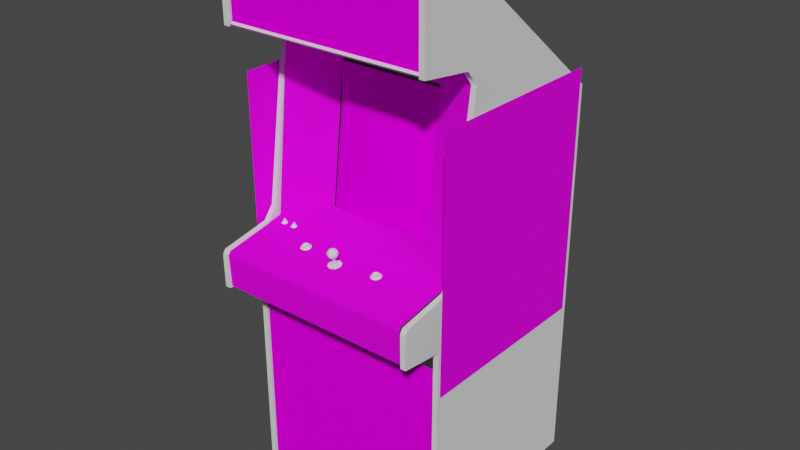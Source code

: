 # Source: pacmania.blend  (saved by Blender 2.93.20; exported with 4.5.12 LTS)
import bpy
from mathutils import Matrix  # noqa: F401  (used for matrix-valued properties, if any)

bpy.ops.wm.read_factory_settings(use_empty=True)
scene = bpy.context.scene
scene.name = 'Scene'

# ---- images (referenced by path relative to the original .blend; pixels are not part of the script)
import os
ASSET_DIR = os.environ.get("B2B_ASSET_DIR", "")  # directory of the original .blend (textures are referenced by path, not embedded)
HERE = os.path.dirname(os.path.abspath(__file__))  # packed textures are extracted next to this script under _unpacked/

def load_image(name, relpath, width, height, colorspace="sRGB"):
    """Load a texture the original file referenced (path relative to the .blend, or extracted next to this script)."""
    p = next((c for c in (os.path.join(HERE, relpath), os.path.join(ASSET_DIR, relpath)) if relpath and os.path.exists(c)), "")
    if p:
        img = bpy.data.images.load(p, check_existing=True)
        img.name = name
    else:  # same state as the original file: an image datablock whose file is absent (Cycles renders it pink)
        img = bpy.data.images.new(name, width, height)
        img.source = "FILE"
        img.filepath = "//" + (relpath or name)
    img.colorspace_settings.name = colorspace
    return img
img_pacmaniamarqueemap_tiff = load_image('pacmaniamarqueemap.TIFF', 'pacmaniamarqueemap.TIFF', 1024, 1024, 'sRGB')
img_pacmaniamonitormap_tiff = load_image('pacmaniamonitormap.TIFF', 'pacmaniamonitormap.TIFF', 1024, 1024, 'sRGB')
img_pacmaniabezelmap_tiff = load_image('pacmaniabezelmap.TIFF', 'pacmaniabezelmap.TIFF', 1024, 1024, 'sRGB')
img_pacmaniacoindoormap_tiff = load_image('pacmaniacoindoormap.TIFF', 'pacmaniacoindoormap.TIFF', 1024, 1024, 'sRGB')
img_pacmaniacpomap_tiff = load_image('pacmaniacpomap.TIFF', 'pacmaniacpomap.TIFF', 1024, 1024, 'sRGB')
img_pacmaniasideartmap_tiff = load_image('pacmaniasideartmap.TIFF', 'pacmaniasideartmap.TIFF', 1024, 1024, 'sRGB')

# ---- materials (node trees are filled in below, after node groups)
mat_pacmaniamarqueeart = bpy.data.materials.new('pacmaniamarqueeart')
mat_pacmaniamarqueeart.use_transparent_shadow = False
mat_pacmaniamarqueeart.roughness = 0.8807
mat_pacmaniamarqueeart.specular_intensity = 0.0
mat_pacmaniamonitorart = bpy.data.materials.new('pacmaniamonitorart')
mat_pacmaniamonitorart.use_transparent_shadow = False
mat_pacmaniamonitorart.roughness = 0.8807
mat_pacmaniamonitorart.specular_intensity = 0.0
mat_pacmaniablack = bpy.data.materials.new('pacmaniablack')
mat_pacmaniablack.use_transparent_shadow = False
mat_pacmaniablack.roughness = 0.8807
mat_pacmaniablack.specular_intensity = 0.08627
mat_pacmaniabezelart = bpy.data.materials.new('pacmaniabezelart')
mat_pacmaniabezelart.use_transparent_shadow = False
mat_pacmaniabezelart.roughness = 0.8807
mat_pacmaniabezelart.specular_intensity = 0.08627
mat_pacmaniabuttonred = bpy.data.materials.new('pacmaniabuttonred')
mat_pacmaniabuttonred.use_transparent_shadow = False
mat_pacmaniabuttonred.roughness = 0.7934
mat_pacmaniabuttonred.specular_intensity = 0.6275
mat_pacmaniajoystickblack = bpy.data.materials.new('pacmaniajoystickblack')
mat_pacmaniajoystickblack.use_transparent_shadow = False
mat_pacmaniajoystickblack.roughness = 0.7934
mat_pacmaniajoystickblack.specular_intensity = 0.6275
mat_pacmaniacoindoorart = bpy.data.materials.new('pacmaniacoindoorart')
mat_pacmaniacoindoorart.use_transparent_shadow = False
mat_pacmaniacoindoorart.roughness = 0.8807
mat_pacmaniacoindoorart.specular_intensity = 0.0
mat_pacmaniacpoart = bpy.data.materials.new('pacmaniacpoart')
mat_pacmaniacpoart.use_transparent_shadow = False
mat_pacmaniacpoart.roughness = 0.8807
mat_pacmaniacpoart.specular_intensity = 0.08627
mat_pacmaniasideart = bpy.data.materials.new('pacmaniasideart')
mat_pacmaniasideart.use_transparent_shadow = False
mat_pacmaniasideart.roughness = 0.8807
mat_pacmaniasideart.specular_intensity = 0.08627
mat_pacmaniasideleftout = bpy.data.materials.new('pacmaniasideleftout')
mat_pacmaniasideleftout.use_transparent_shadow = False
mat_pacmaniasideleftout.roughness = 0.8807
mat_pacmaniasideleftout.specular_intensity = 0.0
mat_pacmaniasideleftin = bpy.data.materials.new('pacmaniasideleftin')
mat_pacmaniasideleftin.use_transparent_shadow = False
mat_pacmaniasideleftin.roughness = 0.8807
mat_pacmaniasideleftin.specular_intensity = 0.08627
mat_pacmaniatmoldleft = bpy.data.materials.new('pacmaniatmoldleft')
mat_pacmaniatmoldleft.use_transparent_shadow = False
mat_pacmaniatmoldleft.roughness = 0.8807
mat_pacmaniatmoldleft.specular_intensity = 0.6275
mat_pacmaniasiderightin = bpy.data.materials.new('pacmaniasiderightin')
mat_pacmaniasiderightin.use_transparent_shadow = False
mat_pacmaniasiderightin.roughness = 0.8807
mat_pacmaniasiderightin.specular_intensity = 0.08627
mat_pacmaniasiderightout = bpy.data.materials.new('pacmaniasiderightout')
mat_pacmaniasiderightout.use_transparent_shadow = False
mat_pacmaniasiderightout.roughness = 0.8807
mat_pacmaniasiderightout.specular_intensity = 0.0
mat_pacmaniatmoldright = bpy.data.materials.new('pacmaniatmoldright')
mat_pacmaniatmoldright.use_transparent_shadow = False
mat_pacmaniatmoldright.roughness = 0.8807
mat_pacmaniatmoldright.specular_intensity = 0.6275

# ---- node groups
ng_auto_smooth = bpy.data.node_groups.new('Auto Smooth', 'GeometryNodeTree')
_s = ng_auto_smooth.interface.new_socket(name='Geometry', in_out='OUTPUT', socket_type='NodeSocketGeometry')
_s = ng_auto_smooth.interface.new_socket(name='Geometry', in_out='INPUT', socket_type='NodeSocketGeometry')
_s = ng_auto_smooth.interface.new_socket(name='Angle', in_out='INPUT', socket_type='NodeSocketFloat')
_s.subtype = 'ANGLE'
_s.min_value = 0.0
_s.max_value = 3.142
ng_auto_smooth.is_modifier = True
_N = ng_auto_smooth.nodes; _L = ng_auto_smooth.links
n0 = _N.new('NodeGroupOutput'); n0.name = 'Group Output'; n0.location = (480, -100)
n1 = _N.new('NodeGroupInput'); n1.name = 'Group Input'; n1.location = (-420, -300)
n2 = _N.new('NodeGroupInput'); n2.name = 'Group Input.001'; n2.location = (-60, -100)
n3 = _N.new('GeometryNodeSetShadeSmooth'); n3.name = 'Set Shade Smooth'; n3.location = (120, -100)
n3.domain = 'EDGE'
n4 = _N.new('GeometryNodeSetShadeSmooth'); n4.name = 'Set Shade Smooth.001'; n4.location = (300, -100)
n5 = _N.new('GeometryNodeInputMeshEdgeAngle'); n5.name = 'Edge Angle'; n5.location = (-420, -220)
n6 = _N.new('GeometryNodeInputEdgeSmooth'); n6.name = 'Is Edge Smooth'; n6.location = (-60, -160)
n7 = _N.new('GeometryNodeInputShadeSmooth'); n7.name = 'Is Face Smooth'; n7.location = (-240, -340)
n8 = _N.new('FunctionNodeBooleanMath'); n8.name = 'Boolean Math'; n8.location = (-60, -220)
n9 = _N.new('FunctionNodeCompare'); n9.name = 'Compare'; n9.location = (-240, -180)
n9.operation = 'LESS_EQUAL'
_L.new(n5.outputs[0], n9.inputs[0])
_L.new(n4.outputs[0], n0.inputs[0])
_L.new(n1.outputs[1], n9.inputs[1])
_L.new(n9.outputs[0], n8.inputs[0])
_L.new(n7.outputs[0], n8.inputs[1])
_L.new(n2.outputs[0], n3.inputs[0])
_L.new(n6.outputs[0], n3.inputs[1])
_L.new(n3.outputs[0], n4.inputs[0])
_L.new(n8.outputs[0], n3.inputs[2])
n0.is_active_output = True

# ---- material node trees
mat_pacmaniamarqueeart.use_nodes = True; mat_pacmaniamarqueeart.node_tree.nodes.clear()
_N = mat_pacmaniamarqueeart.node_tree.nodes; _L = mat_pacmaniamarqueeart.node_tree.links
n0 = _N.new('ShaderNodeBsdfPrincipled'); n0.name = 'Principled BSDF'; n0.location = (10, 300)
n0.distribution = 'GGX'
n0.subsurface_method = 'BURLEY'
n0.inputs[2].default_value = 0.8807
n0.inputs[3].default_value = 1.45
n0.inputs[13].default_value = 0.0
n0.inputs[27].default_value = (0.0, 0.0, 0.0, 1.0)
n0.inputs[28].default_value = 1.0
n1 = _N.new('ShaderNodeOutputMaterial'); n1.name = 'Material Output'; n1.location = (300, 300)
n2 = _N.new('ShaderNodeTexImage'); n2.name = 'Image Texture'; n2.location = (-300, 600)
n2.image = img_pacmaniamarqueemap_tiff
_L.new(n0.outputs[0], n1.inputs[0])
_L.new(n2.outputs[0], n0.inputs[0])
n1.is_active_output = True
mat_pacmaniamonitorart.use_nodes = True; mat_pacmaniamonitorart.node_tree.nodes.clear()
_N = mat_pacmaniamonitorart.node_tree.nodes; _L = mat_pacmaniamonitorart.node_tree.links
n0 = _N.new('ShaderNodeBsdfPrincipled'); n0.name = 'Principled BSDF'; n0.location = (10, 300)
n0.distribution = 'GGX'
n0.subsurface_method = 'BURLEY'
n0.inputs[2].default_value = 0.8807
n0.inputs[3].default_value = 1.45
n0.inputs[13].default_value = 0.0
n0.inputs[27].default_value = (0.0, 0.0, 0.0, 1.0)
n0.inputs[28].default_value = 1.0
n1 = _N.new('ShaderNodeOutputMaterial'); n1.name = 'Material Output'; n1.location = (300, 300)
n2 = _N.new('ShaderNodeTexImage'); n2.name = 'Image Texture'; n2.location = (-300, 600)
n2.image = img_pacmaniamonitormap_tiff
_L.new(n0.outputs[0], n1.inputs[0])
_L.new(n2.outputs[0], n0.inputs[0])
n1.is_active_output = True
mat_pacmaniablack.use_nodes = True; mat_pacmaniablack.node_tree.nodes.clear()
_N = mat_pacmaniablack.node_tree.nodes; _L = mat_pacmaniablack.node_tree.links
n0 = _N.new('ShaderNodeBsdfPrincipled'); n0.name = 'Principled BSDF'; n0.location = (10, 300)
n0.distribution = 'GGX'
n0.subsurface_method = 'BURLEY'
n0.inputs[2].default_value = 0.8807
n0.inputs[3].default_value = 1.45
n0.inputs[13].default_value = 0.08627
n0.inputs[27].default_value = (0.0, 0.0, 0.0, 1.0)
n0.inputs[28].default_value = 1.0
n1 = _N.new('ShaderNodeOutputMaterial'); n1.name = 'Material Output'; n1.location = (300, 300)
_L.new(n0.outputs[0], n1.inputs[0])
n1.is_active_output = True
mat_pacmaniabezelart.use_nodes = True; mat_pacmaniabezelart.node_tree.nodes.clear()
_N = mat_pacmaniabezelart.node_tree.nodes; _L = mat_pacmaniabezelart.node_tree.links
n0 = _N.new('ShaderNodeBsdfPrincipled'); n0.name = 'Principled BSDF'; n0.location = (10, 300)
n0.distribution = 'GGX'
n0.subsurface_method = 'BURLEY'
n0.inputs[2].default_value = 0.8807
n0.inputs[3].default_value = 1.45
n0.inputs[13].default_value = 0.08627
n0.inputs[27].default_value = (0.0, 0.0, 0.0, 1.0)
n0.inputs[28].default_value = 1.0
n1 = _N.new('ShaderNodeOutputMaterial'); n1.name = 'Material Output'; n1.location = (300, 300)
n2 = _N.new('ShaderNodeTexImage'); n2.name = 'Image Texture'; n2.location = (-300, 600)
n2.image = img_pacmaniabezelmap_tiff
_L.new(n0.outputs[0], n1.inputs[0])
_L.new(n2.outputs[0], n0.inputs[0])
n1.is_active_output = True
mat_pacmaniabuttonred.use_nodes = True; mat_pacmaniabuttonred.node_tree.nodes.clear()
_N = mat_pacmaniabuttonred.node_tree.nodes; _L = mat_pacmaniabuttonred.node_tree.links
n0 = _N.new('ShaderNodeBsdfPrincipled'); n0.name = 'Principled BSDF'; n0.location = (10, 300)
n0.distribution = 'GGX'
n0.subsurface_method = 'BURLEY'
n0.inputs[2].default_value = 0.7934
n0.inputs[3].default_value = 1.45
n0.inputs[13].default_value = 0.6275
n0.inputs[27].default_value = (0.0, 0.0, 0.0, 1.0)
n0.inputs[28].default_value = 1.0
n1 = _N.new('ShaderNodeOutputMaterial'); n1.name = 'Material Output'; n1.location = (300, 300)
_L.new(n0.outputs[0], n1.inputs[0])
n1.is_active_output = True
mat_pacmaniajoystickblack.use_nodes = True; mat_pacmaniajoystickblack.node_tree.nodes.clear()
_N = mat_pacmaniajoystickblack.node_tree.nodes; _L = mat_pacmaniajoystickblack.node_tree.links
n0 = _N.new('ShaderNodeBsdfPrincipled'); n0.name = 'Principled BSDF'; n0.location = (10, 300)
n0.distribution = 'GGX'
n0.subsurface_method = 'BURLEY'
n0.inputs[2].default_value = 0.7934
n0.inputs[3].default_value = 1.45
n0.inputs[13].default_value = 0.6275
n0.inputs[27].default_value = (0.0, 0.0, 0.0, 1.0)
n0.inputs[28].default_value = 1.0
n1 = _N.new('ShaderNodeOutputMaterial'); n1.name = 'Material Output'; n1.location = (300, 300)
_L.new(n0.outputs[0], n1.inputs[0])
n1.is_active_output = True
mat_pacmaniacoindoorart.use_nodes = True; mat_pacmaniacoindoorart.node_tree.nodes.clear()
_N = mat_pacmaniacoindoorart.node_tree.nodes; _L = mat_pacmaniacoindoorart.node_tree.links
n0 = _N.new('ShaderNodeBsdfPrincipled'); n0.name = 'Principled BSDF'; n0.location = (10, 300)
n0.distribution = 'GGX'
n0.subsurface_method = 'BURLEY'
n0.inputs[2].default_value = 0.8807
n0.inputs[3].default_value = 1.45
n0.inputs[13].default_value = 0.0
n0.inputs[27].default_value = (0.0, 0.0, 0.0, 1.0)
n0.inputs[28].default_value = 1.0
n1 = _N.new('ShaderNodeOutputMaterial'); n1.name = 'Material Output'; n1.location = (300, 300)
n2 = _N.new('ShaderNodeTexImage'); n2.name = 'Image Texture'; n2.location = (-300, 600)
n2.image = img_pacmaniacoindoormap_tiff
_L.new(n0.outputs[0], n1.inputs[0])
_L.new(n2.outputs[0], n0.inputs[0])
n1.is_active_output = True
mat_pacmaniacpoart.use_nodes = True; mat_pacmaniacpoart.node_tree.nodes.clear()
_N = mat_pacmaniacpoart.node_tree.nodes; _L = mat_pacmaniacpoart.node_tree.links
n0 = _N.new('ShaderNodeBsdfPrincipled'); n0.name = 'Principled BSDF'; n0.location = (10, 300)
n0.distribution = 'GGX'
n0.subsurface_method = 'BURLEY'
n0.inputs[2].default_value = 0.8807
n0.inputs[3].default_value = 1.45
n0.inputs[13].default_value = 0.08627
n0.inputs[27].default_value = (0.0, 0.0, 0.0, 1.0)
n0.inputs[28].default_value = 1.0
n1 = _N.new('ShaderNodeOutputMaterial'); n1.name = 'Material Output'; n1.location = (300, 300)
n2 = _N.new('ShaderNodeTexImage'); n2.name = 'Image Texture'; n2.location = (-300, 600)
n2.image = img_pacmaniacpomap_tiff
_L.new(n0.outputs[0], n1.inputs[0])
_L.new(n2.outputs[0], n0.inputs[0])
n1.is_active_output = True
mat_pacmaniasideart.use_nodes = True; mat_pacmaniasideart.node_tree.nodes.clear()
_N = mat_pacmaniasideart.node_tree.nodes; _L = mat_pacmaniasideart.node_tree.links
n0 = _N.new('ShaderNodeBsdfPrincipled'); n0.name = 'Principled BSDF'; n0.location = (10, 300)
n0.distribution = 'GGX'
n0.subsurface_method = 'BURLEY'
n0.inputs[2].default_value = 0.8807
n0.inputs[3].default_value = 1.45
n0.inputs[13].default_value = 0.08627
n0.inputs[27].default_value = (0.0, 0.0, 0.0, 1.0)
n0.inputs[28].default_value = 1.0
n1 = _N.new('ShaderNodeOutputMaterial'); n1.name = 'Material Output'; n1.location = (300, 300)
n2 = _N.new('ShaderNodeTexImage'); n2.name = 'Image Texture'; n2.location = (-300, 600)
n2.image = img_pacmaniasideartmap_tiff
_L.new(n0.outputs[0], n1.inputs[0])
_L.new(n2.outputs[0], n0.inputs[0])
n1.is_active_output = True
mat_pacmaniasideleftout.use_nodes = True; mat_pacmaniasideleftout.node_tree.nodes.clear()
_N = mat_pacmaniasideleftout.node_tree.nodes; _L = mat_pacmaniasideleftout.node_tree.links
n0 = _N.new('ShaderNodeBsdfPrincipled'); n0.name = 'Principled BSDF'; n0.location = (10, 300)
n0.distribution = 'GGX'
n0.subsurface_method = 'BURLEY'
n0.inputs[2].default_value = 0.8807
n0.inputs[3].default_value = 1.45
n0.inputs[13].default_value = 0.0
n0.inputs[27].default_value = (0.0, 0.0, 0.0, 1.0)
n0.inputs[28].default_value = 1.0
n1 = _N.new('ShaderNodeOutputMaterial'); n1.name = 'Material Output'; n1.location = (300, 300)
_L.new(n0.outputs[0], n1.inputs[0])
n1.is_active_output = True
mat_pacmaniasideleftin.use_nodes = True; mat_pacmaniasideleftin.node_tree.nodes.clear()
_N = mat_pacmaniasideleftin.node_tree.nodes; _L = mat_pacmaniasideleftin.node_tree.links
n0 = _N.new('ShaderNodeBsdfPrincipled'); n0.name = 'Principled BSDF'; n0.location = (10, 300)
n0.distribution = 'GGX'
n0.subsurface_method = 'BURLEY'
n0.inputs[2].default_value = 0.8807
n0.inputs[3].default_value = 1.45
n0.inputs[13].default_value = 0.08627
n0.inputs[27].default_value = (0.0, 0.0, 0.0, 1.0)
n0.inputs[28].default_value = 1.0
n1 = _N.new('ShaderNodeOutputMaterial'); n1.name = 'Material Output'; n1.location = (300, 300)
_L.new(n0.outputs[0], n1.inputs[0])
n1.is_active_output = True
mat_pacmaniatmoldleft.use_nodes = True; mat_pacmaniatmoldleft.node_tree.nodes.clear()
_N = mat_pacmaniatmoldleft.node_tree.nodes; _L = mat_pacmaniatmoldleft.node_tree.links
n0 = _N.new('ShaderNodeBsdfPrincipled'); n0.name = 'Principled BSDF'; n0.location = (10, 300)
n0.distribution = 'GGX'
n0.subsurface_method = 'BURLEY'
n0.inputs[2].default_value = 0.8807
n0.inputs[3].default_value = 1.45
n0.inputs[13].default_value = 0.6275
n0.inputs[27].default_value = (0.0, 0.0, 0.0, 1.0)
n0.inputs[28].default_value = 1.0
n1 = _N.new('ShaderNodeOutputMaterial'); n1.name = 'Material Output'; n1.location = (300, 300)
_L.new(n0.outputs[0], n1.inputs[0])
n1.is_active_output = True
mat_pacmaniasiderightin.use_nodes = True; mat_pacmaniasiderightin.node_tree.nodes.clear()
_N = mat_pacmaniasiderightin.node_tree.nodes; _L = mat_pacmaniasiderightin.node_tree.links
n0 = _N.new('ShaderNodeBsdfPrincipled'); n0.name = 'Principled BSDF'; n0.location = (10, 300)
n0.distribution = 'GGX'
n0.subsurface_method = 'BURLEY'
n0.inputs[2].default_value = 0.8807
n0.inputs[3].default_value = 1.45
n0.inputs[13].default_value = 0.08627
n0.inputs[27].default_value = (0.0, 0.0, 0.0, 1.0)
n0.inputs[28].default_value = 1.0
n1 = _N.new('ShaderNodeOutputMaterial'); n1.name = 'Material Output'; n1.location = (300, 300)
_L.new(n0.outputs[0], n1.inputs[0])
n1.is_active_output = True
mat_pacmaniasiderightout.use_nodes = True; mat_pacmaniasiderightout.node_tree.nodes.clear()
_N = mat_pacmaniasiderightout.node_tree.nodes; _L = mat_pacmaniasiderightout.node_tree.links
n0 = _N.new('ShaderNodeBsdfPrincipled'); n0.name = 'Principled BSDF'; n0.location = (10, 300)
n0.distribution = 'GGX'
n0.subsurface_method = 'BURLEY'
n0.inputs[2].default_value = 0.8807
n0.inputs[3].default_value = 1.45
n0.inputs[13].default_value = 0.0
n0.inputs[27].default_value = (0.0, 0.0, 0.0, 1.0)
n0.inputs[28].default_value = 1.0
n1 = _N.new('ShaderNodeOutputMaterial'); n1.name = 'Material Output'; n1.location = (300, 300)
_L.new(n0.outputs[0], n1.inputs[0])
n1.is_active_output = True
mat_pacmaniatmoldright.use_nodes = True; mat_pacmaniatmoldright.node_tree.nodes.clear()
_N = mat_pacmaniatmoldright.node_tree.nodes; _L = mat_pacmaniatmoldright.node_tree.links
n0 = _N.new('ShaderNodeBsdfPrincipled'); n0.name = 'Principled BSDF'; n0.location = (10, 300)
n0.distribution = 'GGX'
n0.subsurface_method = 'BURLEY'
n0.inputs[2].default_value = 0.8807
n0.inputs[3].default_value = 1.45
n0.inputs[13].default_value = 0.6275
n0.inputs[27].default_value = (0.0, 0.0, 0.0, 1.0)
n0.inputs[28].default_value = 1.0
n1 = _N.new('ShaderNodeOutputMaterial'); n1.name = 'Material Output'; n1.location = (300, 300)
_L.new(n0.outputs[0], n1.inputs[0])
n1.is_active_output = True

# ---- world
world_world = bpy.data.worlds.new('World'); scene.world = world_world
world_world.use_nodes = True; world_world.node_tree.nodes.clear()
_N = world_world.node_tree.nodes; _L = world_world.node_tree.links
n0 = _N.new('ShaderNodeOutputWorld'); n0.name = 'World Output'; n0.location = (300, 300)
n1 = _N.new('ShaderNodeBackground'); n1.name = 'Background'; n1.location = (10, 300)
n1.inputs[0].default_value = (0.05088, 0.05088, 0.05088, 1.0)
_L.new(n1.outputs[0], n0.inputs[0])
n0.is_active_output = True
world_world.color = (0.05088, 0.05088, 0.05088)
world_world.use_sun_shadow = False
world_world.sun_shadow_jitter_overblur = 0.0

# ---- meshes
me_pacmania = bpy.data.meshes.new('pacmania')
me_pacmania.from_pydata([(0.3693, 0.5511, 0.1336), (0.3693, 0.773, 0.1325), (-0.3059, 0.5511, 0.1336), (-0.3059, 0.773, 0.1325), (-0.07113, -0.06223, -0.08716), (-0.07113, 0.08769, -0.06341), (-0.1389, -0.06223, -0.08716), (0.1142, 0.08769, -0.06341), (0.1142, -0.06223, -0.08716), (0.226, 0.08847, -0.1035), (0.226, 0.2189, -0.1218), (0.226, 0.4047, -0.1354), (0.1142, 0.2181, -0.0821), (-0.07113, 0.4047, -0.1354), (-0.07113, 0.2181, -0.0821), (0.1142, 0.4047, -0.1354), (-0.1389, 0.2189, -0.1218), (-0.1389, 0.08847, -0.1035), (0.226, -0.06223, -0.08716), (-0.1389, 0.4047, -0.1354), (0.3697, 0.3085, -0.6031), (-0.3052, 0.3085, -0.6031), (-0.3052, -1.01, -0.6031), (0.3697, -1.01, -0.6031), (-0.3052, 0.745, -0.0708), (0.3697, 0.745, -0.0708), (0.3697, 0.7668, 0.134), (-0.3052, 0.7762, 0.1422), (-0.3052, 0.7668, 0.134), (0.3697, 0.7762, 0.1422), (0.3697, 0.7863, 0.1352), (-0.3052, 0.7863, 0.1352), (-0.1432, 0.414, -0.1397), (-0.3126, 0.497, -0.08093), (-0.3126, -0.1078, -0.01551), (0.2201, 0.414, -0.1397), (-0.1432, -0.05288, -0.08599), (0.3689, -0.1078, -0.01551), (0.3689, 0.4981, -0.08093), (0.2201, -0.05288, -0.08599), (-0.1179, -0.121, 0.07055), (-0.1093, -0.1183, 0.07912), (-0.1163, -0.1191, 0.08262), (-0.1159, -0.1241, 0.08262), (-0.1159, -0.1187, 0.05887), (-0.1245, -0.1191, 0.06043), (-0.1085, -0.1195, 0.06276), (-0.1085, -0.123, 0.07873), (-0.1058, -0.1214, 0.07094), (-0.1066, -0.1167, 0.07172), (-0.135, -0.1226, 0.06432), (-0.135, -0.1253, 0.076), (-0.1299, -0.1222, 0.07483), (-0.1245, -0.1238, 0.08145), (-0.1272, -0.1273, 0.08535), (-0.1151, -0.1202, 0.05303), (-0.1272, -0.1206, 0.05497), (-0.1299, -0.1202, 0.06666), (-0.1042, -0.1265, 0.08145), (-0.1237, -0.1144, 0.06198), (-0.1288, -0.116, 0.06782), (-0.1093, -0.1152, 0.06471), (-0.1163, -0.1144, 0.06081), (-0.1151, -0.128, 0.08729), (-0.09995, -0.1241, 0.07016), (-0.1042, -0.1214, 0.05887), (-0.1237, -0.1187, 0.08145), (-0.1288, -0.1175, 0.07561), (0.1695, -0.1183, 0.07912), (0.1613, -0.121, 0.07055), (0.15, -0.1175, 0.07561), (0.1551, -0.1187, 0.08145), (0.1629, -0.1191, 0.08262), (0.1629, -0.1241, 0.08262), (0.1629, -0.1187, 0.05887), (0.1547, -0.1191, 0.06043), (0.1551, -0.1144, 0.06198), (0.1703, -0.1195, 0.06276), (0.1703, -0.123, 0.07873), (0.1734, -0.1214, 0.07094), (0.1695, -0.1152, 0.06471), (0.1438, -0.1226, 0.06432), (0.1438, -0.1253, 0.076), (0.1493, -0.1222, 0.07483), (0.1547, -0.1238, 0.08145), (0.152, -0.1273, 0.08535), (0.1641, -0.1202, 0.05303), (0.152, -0.1206, 0.05497), (0.1493, -0.1202, 0.06666), (0.1746, -0.1265, 0.08145), (0.15, -0.116, 0.06782), (0.1629, -0.1144, 0.06081), (0.1641, -0.128, 0.08729), (0.1789, -0.1241, 0.07016), (0.1746, -0.1214, 0.05887), (0.1722, -0.1167, 0.07172), (-0.2666, -0.1012, 0.009413), (-0.2693, -0.1012, 0.01175), (-0.2588, -0.114, 0.0172), (-0.2631, -0.1047, 0.009413), (-0.2643, -0.1047, 0.01175), (-0.2748, -0.114, 0.0172), (-0.2666, -0.1047, 0.01292), (-0.2693, -0.1047, 0.01175), (-0.2666, -0.1012, 0.01292), (-0.2588, -0.114, 0.001236), (-0.2666, -0.1047, 0.005909), (-0.2643, -0.1047, 0.006687), (-0.2643, -0.1012, 0.006687), (-0.2666, -0.1012, 0.005909), (-0.2705, -0.1047, 0.009413), (-0.2631, -0.1012, 0.009413), (-0.2666, -0.114, -0.002269), (-0.2693, -0.1047, 0.006687), (-0.2783, -0.114, 0.009413), (-0.2666, -0.114, 0.02071), (-0.2748, -0.114, 0.001236), (-0.2553, -0.114, 0.009413), (-0.2643, -0.1012, 0.01175), (-0.2705, -0.1012, 0.009413), (-0.2693, -0.1012, 0.006687), (-0.2187, -0.114, 0.0172), (-0.2234, -0.1047, 0.009413), (-0.2246, -0.1047, 0.01175), (-0.2269, -0.1012, 0.009413), (-0.2269, -0.1012, 0.005909), (-0.2292, -0.1012, 0.006687), (-0.2292, -0.1012, 0.01175), (-0.2187, -0.114, 0.001236), (-0.2269, -0.1047, 0.005909), (-0.2246, -0.1047, 0.006687), (-0.2234, -0.1012, 0.009413), (-0.2269, -0.1012, 0.01292), (-0.2292, -0.1047, 0.006687), (-0.2304, -0.1047, 0.009413), (-0.2304, -0.1012, 0.009413), (-0.2246, -0.1012, 0.006687), (-0.2292, -0.1047, 0.01175), (-0.2269, -0.1047, 0.01292), (-0.2246, -0.1012, 0.01175), (-0.2351, -0.114, 0.0172), (-0.2351, -0.114, 0.001236), (-0.2269, -0.114, 0.02071), (-0.2269, -0.114, -0.002269), (-0.2382, -0.114, 0.009413), (-0.2156, -0.114, 0.009413), (0.3697, -1.003, -0.5809), (0.3697, 0.3135, -0.5809), (-0.3056, -1.003, -0.5809), (-0.3056, 0.3135, -0.5809), (0.3697, 0.7372, -0.06418), (-0.3056, 0.7789, 0.1294), (-0.3056, 0.7372, -0.06418), (0.3697, 0.7789, 0.1294), (0.3689, -1.006, 0.06276), (-0.3059, -0.3586, 0.06276), (-0.3059, -1.006, 0.06276), (0.3689, -0.3586, 0.06276), (0.3631, -0.1491, 0.2026), (0.3631, -0.1066, -0.0233), (-0.3118, -0.1066, -0.0233), (0.3631, -0.2803, 0.1196), (0.3631, -0.2694, 0.2053), (-0.3118, -0.2694, 0.2053), (-0.3118, -0.2803, 0.1196), (0.3631, -0.1619, 0.2103), (-0.3118, -0.1619, 0.2103), (-0.3118, -0.1491, 0.2026), (0.02817, -0.07352, 0.09236), (0.01921, -0.07274, 0.08885), (0.01921, -0.0708, 0.09508), (0.01064, -0.07352, 0.09236), (0.006748, -0.07508, 0.1009), (0.01259, -0.07196, 0.1017), (0.01454, -0.07118, 0.09703), (0.01064, -0.07703, 0.1095), (0.01921, -0.07741, 0.113), (0.01921, -0.07313, 0.1083), (0.02661, -0.07547, 0.1087), (0.03167, -0.07508, 0.1009), (0.02583, -0.07196, 0.1017), (0.02232, -0.07196, 0.1048), (0.02155, -0.07041, 0.1017), (0.02077, -0.0708, 0.1033), (0.01765, -0.0708, 0.1033), (0.01921, -0.0708, 0.104), (0.02077, -0.07041, 0.1001), (0.01921, -0.07002, 0.09937), (0.01687, -0.07041, 0.1017), (0.01921, -0.07002, 0.1017), (0.01765, -0.07041, 0.1001), (0.007917, -0.0965, 0.1083), (0.01921, -0.09727, 0.113), (0.01921, -0.09065, 0.1165), (0.03167, -0.09416, 0.1099), (0.03751, -0.08715, 0.09859), (0.03206, -0.08637, 0.1118), (0.02622, -0.1, 0.08924), (0.01921, -0.09143, 0.08184), (0.0305, -0.09221, 0.08613), (0.0122, -0.1, 0.08924), (0.003244, -0.09455, 0.09742), (0.007917, -0.09221, 0.08613), (0.003244, -0.1238, 0.07561), (-0.002987, -0.1265, 0.09119), (0.01454, -0.1265, 0.09119), (0.01454, -0.07274, 0.1064), (0.02388, -0.07118, 0.09703), (0.01609, -0.1273, 0.0943), (0.01921, -0.1019, 0.1005), (0.01609, -0.1019, 0.09937), (0.02388, -0.1265, 0.09119), (0.04179, -0.1265, 0.09119), (0.03518, -0.1238, 0.07561), (0.01921, -0.1308, 0.1134), (0.03518, -0.1296, 0.1068), (0.02894, -0.1012, 0.09586), (0.02388, -0.1012, 0.09586), (0.02271, -0.1008, 0.09275), (0.01921, -0.1226, 0.06899), (0.01609, -0.1261, 0.08807), (0.03011, -0.08014, 0.111), (0.03518, -0.09455, 0.09742), (0.003244, -0.1296, 0.1068), (0.01921, -0.1273, 0.09586), (0.02271, -0.1261, 0.08807), (0.01921, -0.1257, 0.08652), (0.01609, -0.1008, 0.09275), (0.03556, -0.08014, 0.1001), (0.03089, -0.0778, 0.08846), (0.0122, -0.1023, 0.1029), (0.01921, -0.08365, 0.08067), (0.007527, -0.0778, 0.08846), (0.01921, -0.07703, 0.08379), (0.03206, -0.08481, 0.08613), (0.0009073, -0.08715, 0.09859), (0.007527, -0.08209, 0.1114), (0.002854, -0.08014, 0.1001), (0.006359, -0.08481, 0.08613), (0.006359, -0.08949, 0.1114), (0.01921, -0.08287, 0.1161), (0.02856, -0.1, 0.1056), (0.009474, -0.1012, 0.09586), (0.01921, -0.1004, 0.09158), (0.02271, -0.1273, 0.0943), (0.01921, -0.09961, 0.08652), (0.02271, -0.1019, 0.09937), (0.01454, -0.1012, 0.09586), (0.01921, -0.1031, 0.1056), (0.02622, -0.1023, 0.1029), (-0.3398, 0.3813, -0.5938), (-0.3398, -0.4477, -0.5965), (-0.3398, 0.379, 0.06081), (-0.3398, -0.4501, 0.05809), (0.3705, 0.4417, -0.3368), (-0.3048, 0.4417, -0.3368), (0.3705, 0.5402, 0.1371), (-0.3048, 0.5585, 0.1161), (-0.3048, 0.548, 0.1453), (0.3705, 0.5585, 0.1161), (-0.3048, 0.5402, 0.1371), (0.3705, 0.548, 0.1453), (0.3923, -0.4501, -0.5938), (0.3923, 0.379, -0.5965), (0.3923, -0.4477, 0.06081), (0.3923, 0.3813, 0.05809), (-0.3289, 0.4646, -0.0747), (-0.3289, -1.009, -0.6109), (-0.3289, 0.3209, -0.6129), (-0.3375, -0.07547, -0.005384), (-0.3289, 0.5149, -0.03498), (-0.3289, -0.2904, 0.06821), (-0.3289, 0.7509, -0.08015), (-0.3289, -0.1463, 0.2061), (-0.3289, -0.1623, 0.2158), (-0.3102, 0.3209, -0.6129), (-0.3102, 0.4646, -0.0747), (-0.3102, 0.5149, -0.03498), (-0.3102, -1.008, 0.06821), (-0.3102, 0.7509, -0.08015), (-0.3102, -0.2741, 0.2139), (-0.3091, -0.1136, 0.03823), (-0.3192, -0.07547, -0.005384), (-0.3289, 0.5386, 0.1434), (-0.3102, -1.009, -0.6109), (-0.3289, 0.7945, 0.1453), (-0.3102, -0.2904, 0.06821), (-0.3289, -0.2741, 0.2139), (-0.3289, -1.008, 0.06821), (-0.3274, -0.1136, 0.03823), (-0.3102, -0.1463, 0.2061), (-0.3102, 0.5386, 0.1434), (-0.3102, 0.7945, 0.1453), (-0.3102, -0.1623, 0.2158), (0.3712, 0.4646, -0.0747), (0.3712, 0.5386, 0.1434), (0.3712, -0.1463, 0.2061), (0.3627, -0.07547, -0.005384), (0.3712, -0.2741, 0.2139), (0.3712, -0.1623, 0.2158), (0.3895, 0.3209, -0.6129), (0.3895, -1.008, 0.06821), (0.3895, -1.009, -0.6109), (0.381, -0.07547, -0.005384), (0.3895, -0.2904, 0.06821), (0.3895, 0.5386, 0.1434), (0.3895, 0.7509, -0.08015), (0.3895, 0.5149, -0.03498), (0.3895, -0.1623, 0.2158), (0.3911, -0.1136, 0.03823), (0.3895, -0.2741, 0.2139), (0.3895, -0.1463, 0.2061), (0.3712, 0.3209, -0.6129), (0.3712, -0.2904, 0.06821), (0.3712, 0.7509, -0.08015), (0.3712, 0.5149, -0.03498), (0.3895, 0.4646, -0.0747), (0.3712, -1.009, -0.6109), (0.3712, -1.008, 0.06821), (0.3728, -0.1136, 0.03823), (0.3895, 0.7945, 0.1453), (0.3712, 0.7945, 0.1453)], [], [(308, 311, 296, 299), (58, 64, 48, 47), (169, 168, 229, 233), (7, 12, 14, 5), (18, 9, 7, 8), (131, 139, 123, 122), (169, 171, 174, 170), (31, 27, 29, 30), (226, 220, 227, 243), (70, 90, 88, 83), (162, 165, 166, 163), (163, 164, 161, 162), (299, 298, 310, 308), (99, 107, 108, 111), (111, 118, 100, 99), (172, 175, 206, 173), (32, 35, 33), (36, 34, 37), (173, 206, 184, 188), (38, 33, 35), (39, 36, 37), (42, 41, 40), (67, 66, 40), (243, 218, 225, 226), (61, 49, 48, 46), (210, 247, 205, 208), (9, 10, 12, 7), (45, 44, 55, 56), (89, 93, 79, 78), (54, 63, 43, 53), (19, 16, 14, 13), (59, 60, 40), (61, 62, 40), (84, 83, 82, 85), (88, 75, 87, 81), (221, 228, 179, 178), (112, 116, 113, 106), (193, 239, 191, 192), (239, 235, 201, 191), (52, 53, 66, 67), (62, 61, 46, 44), (41, 49, 40), (75, 74, 86, 87), (297, 319, 309, 303), (49, 61, 40), (66, 42, 40), (62, 59, 40), (60, 67, 40), (72, 68, 69), (70, 71, 69), (295, 321, 314, 315), (237, 232, 238, 235), (233, 229, 234, 231), (43, 47, 41, 42), (194, 222, 195, 196), (267, 288, 269, 268), (96, 109, 120, 119), (94, 86, 74, 77), (76, 90, 69), (80, 91, 69), (132, 139, 124, 127), (170, 207, 168, 169), (17, 6, 4, 5), (228, 229, 168, 179), (224, 244, 246, 209), (247, 227, 220, 205), (95, 68, 78, 79), (217, 246, 244, 211), (68, 95, 69), (53, 52, 51, 54), (238, 231, 198, 202), (95, 80, 69), (71, 72, 69), (91, 76, 69), (90, 70, 69), (96, 119, 97), (100, 102, 115, 98), (107, 99, 117, 105), (96, 104, 118), (200, 242, 201, 202), (173, 174, 171, 172), (96, 108, 109), (271, 288, 278, 286), (261, 259, 257, 258), (96, 97, 104), (268, 272, 279, 275), (96, 118, 111), (96, 111, 108), (52, 57, 50, 51), (230, 248, 192, 191), (114, 101, 103, 110), (197, 245, 198, 199), (101, 115, 102, 103), (149, 148, 146, 147), (109, 108, 107, 106), (256, 261, 258, 260), (5, 4, 8, 7), (113, 110, 119, 120), (237, 236, 175, 172), (124, 125, 126), (124, 135, 127), (133, 129, 143, 141), (154, 157, 155, 156), (78, 73, 92, 89), (120, 109, 106, 113), (124, 126, 135), (305, 320, 321, 295), (124, 136, 125), (138, 123, 139, 132), (124, 139, 131), (124, 131, 136), (77, 79, 93, 94), (130, 122, 145, 128), (140, 142, 138, 137), (172, 171, 232, 237), (121, 145, 122, 123), (242, 230, 191, 201), (3, 2, 0, 1), (20, 23, 22, 21), (97, 119, 110, 103), (253, 252, 250, 251), (122, 130, 136, 131), (254, 256, 260, 255), (129, 133, 126, 125), (135, 126, 133, 134), (21, 24, 25, 20), (104, 97, 103, 102), (147, 150, 152, 149), (291, 292, 285, 283), (240, 221, 178, 176), (177, 206, 175, 176), (47, 43, 63, 58), (178, 179, 180), (179, 168, 207, 180), (181, 182, 183), (177, 181, 183), (190, 188, 184, 189), (183, 182, 186, 189), (187, 190, 189, 186), (83, 84, 71, 70), (105, 112, 106, 107), (245, 200, 202, 198), (199, 222, 216, 197), (220, 226, 219, 203), (248, 249, 241, 192), (85, 92, 73, 84), (235, 239, 236, 237), (49, 41, 47, 48), (244, 224, 214, 215), (245, 197, 218, 243), (194, 196, 193, 192), (246, 217, 216, 249), (35, 39, 37, 38), (57, 45, 56, 50), (176, 178, 177), (128, 143, 129, 130), (141, 144, 134, 133), (196, 221, 240, 193), (200, 245, 243, 227), (16, 17, 5, 14), (185, 184, 206, 177), (185, 183, 189, 184), (249, 216, 222, 241), (205, 220, 203, 204), (225, 211, 212, 213), (239, 193, 240, 236), (123, 138, 142, 121), (234, 195, 222, 199), (137, 134, 144, 140), (208, 224, 209, 210), (231, 238, 232, 233), (42, 66, 53, 43), (195, 234, 229, 228), (73, 78, 68, 72), (241, 222, 194), (192, 241, 194), (213, 219, 226, 225), (209, 246, 249, 248), (170, 174, 190, 187), (211, 225, 218, 217), (67, 60, 57, 52), (224, 208, 223, 214), (227, 247, 242, 200), (36, 32, 33, 34), (98, 117, 99, 100), (59, 62, 44, 45), (235, 238, 202, 201), (80, 95, 79, 77), (45, 57, 60, 59), (199, 198, 231, 234), (247, 210, 230, 242), (91, 80, 77, 74), (236, 240, 176, 175), (228, 221, 196, 195), (110, 113, 116, 114), (233, 232, 171, 169), (46, 48, 64, 65), (83, 88, 81, 82), (178, 180, 181), (177, 178, 181), (197, 216, 217, 218), (75, 88, 90, 76), (177, 183, 185), (208, 205, 204, 223), (211, 244, 215, 212), (186, 182, 180, 207), (187, 186, 207, 170), (188, 190, 174, 173), (210, 209, 248, 230), (181, 180, 182), (265, 264, 262, 263), (286, 280, 287, 271), (134, 137, 127, 135), (293, 290, 273, 274), (290, 281, 289, 273), (317, 318, 297, 312), (269, 266, 268), (270, 272, 268), (269, 288, 271), (313, 298, 296, 319), (279, 292, 291, 277), (289, 269, 271), (266, 270, 268), (273, 287, 274), (65, 55, 44, 46), (282, 275, 276), (277, 275, 279), (282, 286, 278), (311, 310, 304, 309), (76, 91, 74, 75), (281, 286, 282), (276, 275, 277), (290, 293, 280), (72, 71, 84, 73), (290, 280, 286, 281), (315, 294, 316, 307), (311, 309, 319, 296), (302, 301, 318, 317), (277, 291, 283, 270), (304, 310, 298, 313), (313, 318, 301, 304), (125, 136, 130, 129), (150, 153, 151, 152), (314, 321, 320, 306), (275, 284, 267, 268), (272, 285, 292, 279), (12, 15, 13, 14), (303, 301, 302, 300), (297, 294, 312), (315, 314, 312), (297, 318, 313), (15, 12, 10, 11), (306, 320, 305, 307), (294, 315, 312), (319, 297, 313), (296, 298, 299), (282, 278, 284, 275), (303, 300, 316), (307, 300, 306), (303, 304, 301), (271, 287, 273, 289), (283, 285, 272, 270), (316, 300, 307), (309, 304, 303), (311, 308, 310), (282, 276, 266, 269), (269, 289, 281, 282), (274, 287, 280, 293), (303, 316, 294, 297), (165, 158, 167, 166), (132, 127, 137, 138), (24, 31, 30, 25), (158, 159, 160, 167), (312, 314, 306, 300), (118, 104, 102, 100), (284, 278, 288, 267), (270, 266, 276, 277), (300, 302, 317, 312), (307, 305, 295, 315), (26, 29, 27, 28)])
me_pacmania.polygons.foreach_set('use_smooth', [True] * 280)
me_pacmania.polygons.foreach_set('material_index', [14, 4, 5, 1, 1, 5, 5, 2, 5, 4, 7, 7, 14, 5, 5, 5, 3, 3, 5, 3, 3, 4, 4, 5, 4, 5, 1, 4, 4, 4, 1, 4, 4, 4, 4, 5, 5, 5, 5, 4, 4, 4, 4, 14, 4, 4, 4, 4, 4, 4, 12, 5, 5, 4, 5, 9, 5, 4, 4, 4, 5, 5, 1, 5, 5, 5, 4, 5, 4, 4, 5, 4, 4, 4, 4, 5, 5, 5, 5, 5, 5, 5, 11, 2, 5, 11, 5, 5, 4, 5, 5, 5, 5, 2, 5, 2, 1, 5, 5, 5, 5, 5, 6, 4, 5, 5, 14, 5, 5, 5, 5, 4, 5, 5, 5, 5, 5, 0, 2, 5, 8, 5, 2, 5, 5, 2, 5, 2, 11, 5, 5, 4, 5, 5, 5, 5, 5, 5, 5, 4, 5, 5, 5, 5, 5, 4, 5, 4, 5, 5, 5, 5, 3, 4, 5, 5, 5, 5, 5, 1, 5, 5, 5, 5, 5, 5, 5, 5, 5, 5, 5, 4, 5, 4, 5, 5, 5, 5, 5, 5, 4, 5, 5, 3, 5, 4, 5, 4, 4, 5, 5, 4, 5, 5, 5, 5, 4, 4, 5, 5, 5, 4, 5, 5, 5, 5, 5, 5, 5, 5, 8, 11, 5, 11, 11, 12, 9, 9, 9, 12, 10, 9, 9, 9, 4, 10, 10, 10, 13, 4, 10, 10, 10, 4, 10, 14, 14, 14, 11, 14, 14, 5, 2, 14, 11, 11, 1, 13, 12, 12, 12, 1, 13, 12, 12, 12, 10, 13, 13, 13, 9, 9, 13, 13, 13, 11, 11, 11, 14, 7, 5, 2, 7, 14, 5, 11, 11, 14, 14, 2])
_uv = me_pacmania.uv_layers.new(name='UVMap')
_uv.uv.foreach_set('vector', [0.5698, 0.000447, 0.5754, 0.000447, 0.5754, 2.331, 0.5698, 2.331, 0.000447, 0.000447, 0.000447, 0.000447, 0.000447, 0.000447, 0.000447, 0.000447, 0.000447, 0.000447, 0.000447, 0.000447, 0.000447, 0.000447, 0.000447, 0.000447, 0.6814, 0.3465, 0.6814, 0.5893, 0.2209, 0.5893, 0.2209, 0.3465, 0.9605, 0.06743, 0.9605, 0.3465, 0.6814, 0.3465, 0.6814, 0.06743, 0.000447, 0.000447, 0.000447, 0.000447, 0.000447, 0.000447, 0.000447, 0.000447, 0.000447, 0.000447, 0.000447, 0.000447, 0.000447, 0.000447, 0.000447, 0.000447, 0.000447, 0.000447, 0.000447, 0.000447, 0.000447, 0.000447, 0.000447, 0.000447, 0.000447, 0.000447, 0.000447, 0.000447, 0.000447, 0.000447, 0.000447, 0.000447, 0.000447, 0.000447, 0.000447, 0.000447, 0.000447, 0.000447, 0.000447, 0.000447, 0.2572, 0.003238, 0.5363, 0.003238, 0.5363, 0.9968, 0.2572, 0.9968, 0.4163, 0.9968, 0.246, 0.9968, 0.246, 0.003238, 0.4163, 0.003238, 0.5698, 2.331, 0.5279, 2.331, 0.5279, 0.000447, 0.5698, 0.000447, 0.000447, 0.000447, 0.000447, 0.000447, 0.000447, 0.000447, 0.000447, 0.000447, 0.000447, 0.000447, 0.000447, 0.000447, 0.000447, 0.000447, 0.000447, 0.000447, 0.000447, 0.000447, 0.000447, 0.000447, 0.000447, 0.000447, 0.000447, 0.000447, 0.8572, 0.7484, 0.8572, 0.207, 0.9744, 0.9996, 0.1372, 0.7484, 0.04231, 0.9996, 0.04231, -0.0163, 0.000447, 0.000447, 0.000447, 0.000447, 0.000447, 0.000447, 0.000447, 0.000447, 0.9744, -0.0163, 0.9744, 0.9996, 0.8572, 0.207, 0.1372, 0.207, 0.1372, 0.7484, 0.04231, -0.0163, 0.000447, 0.000447, 0.000447, 0.000447, 0.000447, 0.000447, 0.000447, 0.000447, 0.000447, 0.000447, 0.000447, 0.000447, 0.000447, 0.000447, 0.000447, 0.000447, 0.000447, 0.000447, 0.000447, 0.000447, 0.000447, 0.000447, 0.000447, 0.000447, 0.000447, 0.000447, 0.000447, 0.000447, 0.000447, 0.000447, 0.000447, 0.000447, 0.000447, 0.000447, 0.000447, 0.000447, 0.9605, 0.3465, 0.9605, 0.5893, 0.6814, 0.5893, 0.6814, 0.3465, 0.000447, 0.000447, 0.000447, 0.000447, 0.000447, 0.000447, 0.000447, 0.000447, 0.000447, 0.000447, 0.000447, 0.000447, 0.000447, 0.000447, 0.000447, 0.000447, 0.000447, 0.000447, 0.000447, 0.000447, 0.000447, 0.000447, 0.000447, 0.000447, 0.05347, 0.9354, 0.05347, 0.5893, 0.2209, 0.5893, 0.2209, 0.9354, 0.000447, 0.000447, 0.000447, 0.000447, 0.000447, 0.000447, 0.000447, 0.000447, 0.000447, 0.000447, 0.000447, 0.000447, 0.000447, 0.000447, 0.000447, 0.000447, 0.000447, 0.000447, 0.000447, 0.000447, 0.000447, 0.000447, 0.000447, 0.000447, 0.000447, 0.000447, 0.000447, 0.000447, 0.000447, 0.000447, 0.000447, 0.000447, 0.000447, 0.000447, 0.000447, 0.000447, 0.000447, 0.000447, 0.000447, 0.000447, 0.000447, 0.000447, 0.000447, 0.000447, 0.000447, 0.000447, 0.000447, 0.000447, 0.000447, 0.000447, 0.000447, 0.000447, 0.000447, 0.000447, 0.000447, 0.000447, 0.000447, 0.000447, 0.000447, 0.000447, 0.000447, 0.000447, 0.000447, 0.000447, 0.000447, 0.000447, 0.000447, 0.000447, 0.000447, 0.000447, 0.000447, 0.000447, 0.000447, 0.000447, 0.000447, 0.000447, 0.000447, 0.000447, 0.000447, 0.000447, 0.000447, 0.000447, 0.000447, 0.000447, 0.000447, 0.000447, 0.000447, 0.000447, 0.000447, 0.000447, 0.6005, 3.422, 0.5865, 2.149, 0.5865, -0.1837, 0.6005, 1.092, 0.000447, 0.000447, 0.000447, 0.000447, 0.000447, 0.000447, 0.000447, 0.000447, 0.000447, 0.000447, 0.000447, 0.000447, 0.000447, 0.000447, 0.000447, 0.000447, 0.000447, 0.000447, 0.000447, 0.000447, 0.000447, 0.000447, 0.000447, 0.000447, 0.000447, 0.000447, 0.000447, 0.000447, 0.000447, 0.000447, 0.000447, 0.000447, 0.000447, 0.000447, 0.000447, 0.000447, 1.027, 0.8209, 1.027, 0.913, 0.793, 0.8963, 0.8405, 0.8126, 0.000447, 0.000447, 0.000447, 0.000447, 0.000447, 0.000447, 0.000447, 0.000447, 0.000447, 0.000447, 0.000447, 0.000447, 0.000447, 0.000447, 0.000447, 0.000447, 0.000447, 0.000447, 0.000447, 0.000447, 0.000447, 0.000447, 0.000447, 0.000447, 0.000447, 0.000447, 0.000447, 0.000447, 0.000447, 0.000447, 0.000447, 0.000447, 0.2349, 0.2656, 0.9465, 0.2656, 0.8712, 0.6005, 0.2321, 0.7428, 0.000447, 0.000447, 0.000447, 0.000447, 0.000447, 0.000447, 0.000447, 0.000447, 0.000447, 0.000447, 0.000447, 0.000447, 0.000447, 0.000447, 0.000447, 0.000447, 0.000447, 0.000447, 0.000447, 0.000447, 0.000447, 0.000447, 0.000447, 0.000447, 0.000447, 0.000447, 0.000447, 0.000447, 0.000447, 0.000447, 0.000447, 0.000447, 0.000447, 0.000447, 0.000447, 0.000447, 0.000447, 0.000447, 0.000447, 0.000447, 0.000447, 0.000447, 0.000447, 0.000447, 0.05347, 0.3465, 0.05347, 0.06743, 0.2209, 0.06743, 0.2209, 0.3465, 0.000447, 0.000447, 0.000447, 0.000447, 0.000447, 0.000447, 0.000447, 0.000447, 0.000447, 0.000447, 0.000447, 0.000447, 0.000447, 0.000447, 0.000447, 0.000447, 0.000447, 0.000447, 0.000447, 0.000447, 0.000447, 0.000447, 0.000447, 0.000447, 0.000447, 0.000447, 0.000447, 0.000447, 0.000447, 0.000447, 0.000447, 0.000447, 0.000447, 0.000447, 0.000447, 0.000447, 0.000447, 0.000447, 0.000447, 0.000447, 0.000447, 0.000447, 0.000447, 0.000447, 0.000447, 0.000447, 0.000447, 0.000447, 0.000447, 0.000447, 0.000447, 0.000447, 0.000447, 0.000447, 0.000447, 0.000447, 0.000447, 0.000447, 0.000447, 0.000447, 0.000447, 0.000447, 0.000447, 0.000447, 0.000447, 0.000447, 0.000447, 0.000447, 0.000447, 0.000447, 0.000447, 0.000447, 0.000447, 0.000447, 0.000447, 0.000447, 0.000447, 0.000447, 0.000447, 0.000447, 0.000447, 0.000447, 0.000447, 0.000447, 0.000447, 0.000447, 0.000447, 0.000447, 0.000447, 0.000447, 0.000447, 0.000447, 0.000447, 0.000447, 0.000447, 0.000447, 0.000447, 0.000447, 0.000447, 0.000447, 0.000447, 0.000447, 0.000447, 0.000447, 0.000447, 0.000447, 0.000447, 0.000447, 0.000447, 0.000447, 0.000447, 0.000447, 0.000447, 0.000447, 0.000447, 0.000447, 0.000447, 0.000447, 0.000447, 0.000447, 0.000447, 0.000447, 0.000447, 0.000447, 0.000447, 0.000447, 0.000447, 0.000447, 0.000447, 0.000447, 0.000447, 0.000447, 0.000447, 0.000447, 0.000447, 0.000447, 0.5223, 2.331, 0.2656, 2.331, 0.2656, 0.000447, 0.5223, 0.000447, 0.000447, 0.000447, 0.000447, 0.000447, 0.000447, 0.000447, 0.000447, 0.000447, 0.000447, 0.000447, 0.000447, 0.000447, 0.000447, 0.000447, 0.2572, 2.331, 0.1037, 2.331, 0.1037, 0.000447, 0.2572, 0.000447, 0.000447, 0.000447, 0.000447, 0.000447, 0.000447, 0.000447, 0.000447, 0.000447, 0.000447, 0.000447, 0.000447, 0.000447, 0.000447, 0.000447, 0.000447, 0.000447, 0.000447, 0.000447, 0.000447, 0.000447, 0.000447, 0.000447, 0.000447, 0.000447, 0.000447, 0.000447, 0.000447, 0.000447, 0.000447, 0.000447, 0.000447, 0.000447, 0.000447, 0.000447, 0.000447, 0.000447, 0.000447, 0.000447, 0.000447, 0.000447, 0.000447, 0.000447, 0.000447, 0.000447, 0.000447, 0.000447, 0.000447, 0.000447, 0.000447, 0.000447, 0.000447, 0.000447, 0.000447, 0.000447, 0.000447, 0.000447, 0.000447, 0.000447, 0.000447, 0.000447, 0.000447, 0.000447, 0.000447, 0.000447, 0.000447, 0.000447, 0.000447, 0.000447, 0.000447, 0.000447, 0.000447, 0.000447, 0.000447, 0.000447, 0.000447, 0.000447, 0.2209, 0.3465, 0.2209, 0.06743, 0.6814, 0.06743, 0.6814, 0.3465, 0.000447, 0.000447, 0.000447, 0.000447, 0.000447, 0.000447, 0.000447, 0.000447, 0.000447, 0.000447, 0.000447, 0.000447, 0.000447, 0.000447, 0.000447, 0.000447, 0.000447, 0.000447, 0.000447, 0.000447, 0.000447, 0.000447, 0.000447, 0.000447, 0.000447, 0.000447, 0.000447, 0.000447, 0.000447, 0.000447, 0.000447, 0.000447, 0.000447, 0.000447, 0.000447, 0.000447, 0.000447, 0.000447, 0.9996, 0.000447, 0.9996, 0.9996, 0.000447, 0.9996, 0.000447, 0.000447, 0.000447, 0.000447, 0.000447, 0.000447, 0.000447, 0.000447, 0.000447, 0.000447, 0.000447, 0.000447, 0.000447, 0.000447, 0.000447, 0.000447, 0.000447, 0.000447, 0.000447, 0.000447, 0.000447, 0.000447, 0.8209, 0.000447, 0.913, 0.000447, 0.913, 2.331, 0.8209, 2.331, 0.000447, 0.000447, 0.000447, 0.000447, 0.000447, 0.000447, 0.000447, 0.000447, 0.000447, 0.000447, 0.000447, 0.000447, 0.000447, 0.000447, 0.000447, 0.000447, 0.000447, 0.000447, 0.000447, 0.000447, 0.000447, 0.000447, 0.000447, 0.000447, 0.000447, 0.000447, 0.000447, 0.000447, 0.000447, 0.000447, 0.000447, 0.000447, 0.000447, 0.000447, 0.000447, 0.000447, 0.000447, 0.000447, 0.000447, 0.000447, 0.000447, 0.000447, 0.000447, 0.000447, 0.000447, 0.000447, 0.000447, 0.000447, 0.000447, 0.000447, 0.000447, 0.000447, 0.000447, 0.000447, 0.000447, 0.000447, 0.000447, 0.000447, 0.000447, 0.000447, 0.000447, 0.000447, 0.000447, 0.000447, 0.000447, 0.000447, 0.000447, 0.000447, 0.000447, 0.000447, 0.000447, 0.000447, 0.000447, 0.000447, 0.000447, 0.9996, 0.000447, 0.000447, 0.9996, 0.000447, 0.9996, 0.9996, 0.000447, 0.000447, 0.000447, 0.000447, 0.000447, 0.000447, 0.000447, 0.000447, 0.000447, 0.000447, 0.000447, 0.000447, 0.000447, 0.000447, 0.000447, 0.000447, 0.000447, 0.000447, 0.000447, 0.9996, 0.9996, 0.9996, 0.9996, 0.000447, 0.000447, 0.000447, 0.000447, 0.000447, 0.000447, 0.000447, 0.000447, 0.000447, 0.000447, 0.000447, 0.000447, 0.000447, 0.000447, 0.000447, 0.000447, 0.000447, 0.000447, 0.000447, 0.000447, 0.000447, 0.000447, 0.000447, 0.000447, 0.000447, 0.000447, 0.000447, 0.000447, 0.000447, 0.000447, 0.000447, 0.000447, 0.000447, 0.000447, 0.000447, 0.000447, 0.000447, 0.000447, 0.000447, 0.000447, 0.000447, 0.000447, 0.000447, 0.000447, 0.000447, 0.000447, 0.000447, 0.000447, 0.000447, 0.000447, 0.000447, 0.000447, 0.000447, 0.000447, 0.000447, 0.000447, 0.000447, 0.8209, 0.000447, 0.913, 0.000447, 0.913, 2.331, 0.8209, 2.331, 0.000447, 0.000447, 0.000447, 0.000447, 0.000447, 0.000447, 0.000447, 0.000447, 0.000447, 0.000447, 0.000447, 0.000447, 0.000447, 0.000447, 0.000447, 0.000447, 0.000447, 0.000447, 0.000447, 0.000447, 0.000447, 0.000447, 0.000447, 0.000447, 0.000447, 0.000447, 0.000447, 0.000447, 0.000447, 0.000447, 0.000447, 0.000447, 0.000447, 0.000447, 0.000447, 0.000447, 0.000447, 0.000447, 0.000447, 0.000447, 0.000447, 0.000447, 0.000447, 0.000447, 0.000447, 0.000447, 0.000447, 0.000447, 0.000447, 0.000447, 0.000447, 0.000447, 0.000447, 0.000447, 0.000447, 0.000447, 0.000447, 0.000447, 0.000447, 0.000447, 0.000447, 0.000447, 0.000447, 0.000447, 0.000447, 0.000447, 0.000447, 0.000447, 0.000447, 0.000447, 0.000447, 0.000447, 0.000447, 0.000447, 0.000447, 0.000447, 0.000447, 0.000447, 0.000447, 0.000447, 0.000447, 0.000447, 0.000447, 0.000447, 0.000447, 0.000447, 0.000447, 0.000447, 0.000447, 0.000447, 0.000447, 0.000447, 0.000447, 0.000447, 0.000447, 0.000447, 0.000447, 0.000447, 0.000447, 0.000447, 0.000447, 0.000447, 0.000447, 0.000447, 0.000447, 0.000447, 0.000447, 0.000447, 0.000447, 0.000447, 0.000447, 0.000447, 0.000447, 0.000447, 0.000447, 0.000447, 0.000447, 0.000447, 0.000447, 0.000447, 0.000447, 0.000447, 0.000447, 0.000447, 0.000447, 0.000447, 0.000447, 0.000447, 0.000447, 0.000447, 0.000447, 0.000447, 0.000447, 0.000447, 0.000447, 0.000447, 0.000447, 0.000447, 0.000447, 0.000447, 0.000447, 0.000447, 0.000447, 0.000447, 0.000447, 0.000447, 0.000447, 0.000447, 0.000447, 0.000447, 0.000447, 0.000447, 0.000447, 0.000447, 0.000447, 0.000447, 0.000447, 0.000447, 0.000447, 0.000447, 0.000447, 0.000447, 0.000447, 0.000447, 0.000447, 0.000447, 0.000447, 0.000447, 0.000447, 0.000447, 0.000447, 0.000447, 0.000447, 0.000447, 0.000447, 0.000447, 0.000447, 0.000447, 0.8572, 0.207, 0.1372, 0.207, 0.04231, -0.0163, 0.9744, -0.0163, 0.000447, 0.000447, 0.000447, 0.000447, 0.000447, 0.000447, 0.000447, 0.000447, 0.000447, 0.000447, 0.000447, 0.000447, 0.000447, 0.000447, 0.000447, 0.000447, 0.000447, 0.000447, 0.000447, 0.000447, 0.000447, 0.000447, 0.000447, 0.000447, 0.000447, 0.000447, 0.000447, 0.000447, 0.000447, 0.000447, 0.000447, 0.000447, 0.000447, 0.000447, 0.000447, 0.000447, 0.000447, 0.000447, 0.000447, 0.000447, 0.000447, 0.000447, 0.000447, 0.000447, 0.000447, 0.000447, 0.05347, 0.5893, 0.05347, 0.3465, 0.2209, 0.3465, 0.2209, 0.5893, 0.000447, 0.000447, 0.000447, 0.000447, 0.000447, 0.000447, 0.000447, 0.000447, 0.000447, 0.000447, 0.000447, 0.000447, 0.000447, 0.000447, 0.000447, 0.000447, 0.000447, 0.000447, 0.000447, 0.000447, 0.000447, 0.000447, 0.000447, 0.000447, 0.000447, 0.000447, 0.000447, 0.000447, 0.000447, 0.000447, 0.000447, 0.000447, 0.000447, 0.000447, 0.000447, 0.000447, 0.000447, 0.000447, 0.000447, 0.000447, 0.000447, 0.000447, 0.000447, 0.000447, 0.000447, 0.000447, 0.000447, 0.000447, 0.000447, 0.000447, 0.000447, 0.000447, 0.000447, 0.000447, 0.000447, 0.000447, 0.000447, 0.000447, 0.000447, 0.000447, 0.000447, 0.000447, 0.000447, 0.000447, 0.000447, 0.000447, 0.000447, 0.000447, 0.000447, 0.000447, 0.000447, 0.000447, 0.000447, 0.000447, 0.000447, 0.000447, 0.000447, 0.000447, 0.000447, 0.000447, 0.000447, 0.000447, 0.000447, 0.000447, 0.000447, 0.000447, 0.000447, 0.000447, 0.000447, 0.000447, 0.000447, 0.000447, 0.000447, 0.000447, 0.000447, 0.000447, 0.000447, 0.000447, 0.000447, 0.000447, 0.000447, 0.000447, 0.000447, 0.000447, 0.000447, 0.000447, 0.000447, 0.000447, 0.000447, 0.000447, 0.000447, 0.000447, 0.000447, 0.000447, 0.000447, 0.000447, 0.000447, 0.000447, 0.000447, 0.000447, 0.000447, 0.000447, 0.000447, 0.000447, 0.000447, 0.000447, 0.000447, 0.000447, 0.000447, 0.000447, 0.000447, 0.000447, 0.000447, 0.000447, 0.000447, 0.000447, 0.000447, 0.000447, 0.000447, 0.000447, 0.000447, 0.000447, 0.000447, 0.000447, 0.000447, 0.000447, 0.000447, 0.000447, 0.000447, 0.000447, 0.000447, 0.000447, 0.000447, 0.000447, 0.000447, 0.000447, 0.000447, 0.000447, 0.000447, 0.000447, 0.000447, 0.000447, 0.000447, 0.000447, 0.000447, 0.000447, 0.000447, 0.000447, 0.000447, 0.000447, 0.000447, 0.000447, 0.000447, 0.000447, 0.000447, 0.000447, 0.000447, 0.000447, 0.000447, 0.000447, 0.1372, 0.7484, 0.8572, 0.7484, 0.9744, 0.9996, 0.04231, 0.9996, 0.000447, 0.000447, 0.000447, 0.000447, 0.000447, 0.000447, 0.000447, 0.000447, 0.000447, 0.000447, 0.000447, 0.000447, 0.000447, 0.000447, 0.000447, 0.000447, 0.000447, 0.000447, 0.000447, 0.000447, 0.000447, 0.000447, 0.000447, 0.000447, 0.000447, 0.000447, 0.000447, 0.000447, 0.000447, 0.000447, 0.000447, 0.000447, 0.000447, 0.000447, 0.000447, 0.000447, 0.000447, 0.000447, 0.000447, 0.000447, 0.000447, 0.000447, 0.000447, 0.000447, 0.000447, 0.000447, 0.000447, 0.000447, 0.000447, 0.000447, 0.000447, 0.000447, 0.000447, 0.000447, 0.000447, 0.000447, 0.000447, 0.000447, 0.000447, 0.000447, 0.000447, 0.000447, 0.000447, 0.000447, 0.000447, 0.000447, 0.000447, 0.000447, 0.000447, 0.000447, 0.000447, 0.000447, 0.000447, 0.000447, 0.000447, 0.000447, 0.000447, 0.000447, 0.000447, 0.000447, 0.000447, 0.000447, 0.000447, 0.000447, 0.000447, 0.000447, 0.000447, 0.000447, 0.000447, 0.000447, 0.000447, 0.000447, 0.000447, 0.000447, 0.000447, 0.000447, 0.000447, 0.000447, 0.000447, 0.000447, 0.000447, 0.000447, 0.000447, 0.000447, 0.000447, 0.000447, 0.000447, 0.000447, 0.000447, 0.000447, 0.000447, 0.000447, 0.000447, 0.000447, 0.000447, 0.000447, 0.000447, 0.000447, 0.000447, 0.000447, 0.000447, 0.000447, 0.000447, 0.000447, 0.000447, 0.000447, 0.000447, 0.000447, 0.000447, 0.000447, 0.000447, 0.000447, 0.000447, 0.000447, 0.000447, 0.000447, 0.000447, 0.000447, 0.000447, 0.000447, 0.000447, 0.000447, 0.000447, 0.000447, 0.000447, 0.000447, 0.000447, 0.000447, 0.000447, 0.000447, 0.000447, 0.000447, 0.000447, 0.000447, 0.000447, 0.000447, 0.000447, 0.000447, 0.000447, 0.000447, 0.000447, 0.000447, 0.000447, 0.000447, 0.000447, 0.000447, 0.000447, 0.000447, 0.000447, 0.000447, 0.000447, 0.000447, 0.000447, 0.000447, 0.000447, 0.000447, 0.000447, 0.000447, 0.000447, 0.000447, 0.000447, 0.000447, 0.000447, 0.000447, 0.000447, 0.000447, 0.000447, 0.000447, 0.000447, 0.000447, 0.000447, 0.000447, 0.000447, 0.000447, 0.000447, 0.000447, 0.000447, 0.000447, 0.000447, 0.000447, 0.000447, 0.9996, 0.000447, 0.000447, 0.9996, 0.000447, 0.9996, 0.9996, 0.9465, 0.000447, 1.1, 0.000447, 1.1, 2.331, 0.9465, 2.331, 0.000447, 0.000447, 0.000447, 0.000447, 0.000447, 0.000447, 0.000447, 0.000447, 0.5698, 0.000447, 0.5754, 0.000447, 0.5754, 2.331, 0.5698, 2.331, -0.09165, 0.000447, 0.08417, -0.1837, 0.08417, 2.149, -0.09165, 2.331, 0.2349, 0.2656, 0.9465, 0.2656, 0.8712, 0.6005, 0.2321, 0.7428, 0.8712, 0.6005, 0.7986, 0.793, 0.2321, 0.7428, 0.8405, 0.8126, 0.793, 0.8963, 0.2321, 0.7428, 0.8712, 0.6005, 0.9465, 0.2656, 0.9465, 0.5223, 0.9465, 0.5223, 1.1, 0.5279, 1.092, 0.5754, 0.9158, 0.5865, 0.207, 0.8963, -0.02746, 0.913, -0.02746, 0.8209, 0.1595, 0.8126, 0.9158, 0.5865, 0.8712, 0.6005, 0.9465, 0.5223, 0.7986, 0.793, 0.8405, 0.8126, 0.2321, 0.7428, 1.092, 0.5754, 1.1, 0.5279, 1.103, 0.5698, 0.000447, 0.000447, 0.000447, 0.000447, 0.000447, 0.000447, 0.000447, 0.000447, 0.1288, 0.6005, 0.7679, 0.7428, 0.2014, 0.793, 0.1595, 0.8126, 0.7679, 0.7428, 0.207, 0.8963, 0.1288, 0.6005, 0.05347, 0.5223, 0.05347, 0.2656, -0.09165, 0.5754, -0.1, 0.5279, 0.05347, 0.5223, 0.08417, 0.5865, 0.000447, 0.000447, 0.000447, 0.000447, 0.000447, 0.000447, 0.000447, 0.000447, 0.08417, 0.5865, 0.05347, 0.5223, 0.1288, 0.6005, 0.2014, 0.793, 0.7679, 0.7428, 0.1595, 0.8126, -0.09165, 0.5754, -0.1028, 0.5698, -0.1, 0.5279, 0.000447, 0.000447, 0.000447, 0.000447, 0.000447, 0.000447, 0.000447, 0.000447, -0.09165, 0.5754, -0.1, 0.5279, 0.05347, 0.5223, 0.08417, 0.5865, 0.8126, 2.331, 0.793, 2.331, 0.793, 0.000447, 0.8126, 0.000447, -0.09165, 0.000447, 0.08417, -0.1837, 0.08417, 2.149, -0.09165, 2.331, 0.2349, 0.000447, 0.9465, 0.000447, 0.9465, 2.331, 0.2349, 2.331, 0.8405, 0.000447, 1.027, 0.000447, 1.027, 2.331, 0.8405, 2.331, 0.9465, 0.000447, 1.1, 0.000447, 1.1, 2.331, 0.9465, 2.331, 0.5223, 2.331, 0.2656, 2.331, 0.2656, 0.000447, 0.5223, 0.000447, 0.000447, 0.000447, 0.000447, 0.000447, 0.000447, 0.000447, 0.000447, 0.000447, 0.000447, 0.000447, 0.000447, 0.000447, 0.000447, 0.000447, 0.000447, 0.000447, 0.207, 2.331, -0.02746, 2.331, -0.02746, 0.000447, 0.207, 0.000447, 0.2572, 0.000447, 0.7344, 0.000447, 0.7344, 2.331, 0.2572, 2.331, 0.207, 2.331, -0.02746, 2.331, -0.02746, 0.000447, 0.207, 0.000447, 0.6814, 0.5893, 0.6814, 0.9354, 0.2209, 0.9354, 0.2209, 0.5893, 0.1288, 0.6005, 0.05347, 0.2656, 0.7651, 0.2656, 0.7679, 0.7428, 0.8712, 0.6005, 0.7986, 0.793, 0.2321, 0.7428, 0.8405, 0.8126, 0.793, 0.8963, 0.2321, 0.7428, 0.8712, 0.6005, 0.9465, 0.2656, 0.9465, 0.5223, 0.6814, 0.9354, 0.6814, 0.5893, 0.9605, 0.5893, 0.9605, 0.9354, 0.207, 0.8963, -0.02746, 0.913, -0.02746, 0.8209, 0.1595, 0.8126, 0.7986, 0.793, 0.8405, 0.8126, 0.2321, 0.7428, 0.9158, 0.5865, 0.8712, 0.6005, 0.9465, 0.5223, 1.092, 0.5754, 1.1, 0.5279, 1.103, 0.5698, 0.1288, 0.6005, 0.05347, 0.2656, 0.7651, 0.2656, 0.7679, 0.7428, 0.1288, 0.6005, 0.7679, 0.7428, 0.2014, 0.793, 0.1595, 0.8126, 0.7679, 0.7428, 0.207, 0.8963, 0.1288, 0.6005, 0.05347, 0.5223, 0.05347, 0.2656, 0.9465, 0.5223, 1.1, 0.5279, 1.092, 0.5754, 0.9158, 0.5865, 1.027, 0.8209, 1.027, 0.913, 0.793, 0.8963, 0.8405, 0.8126, 0.2014, 0.793, 0.7679, 0.7428, 0.1595, 0.8126, 0.08417, 0.5865, 0.05347, 0.5223, 0.1288, 0.6005, -0.09165, 0.5754, -0.1028, 0.5698, -0.1, 0.5279, 0.6005, 1.092, 0.793, 0.000447, 0.793, 2.331, 0.6005, 3.422, 0.6005, 3.422, 0.5865, 2.149, 0.5865, -0.1837, 0.6005, 1.092, 0.5698, 2.331, 0.5279, 2.331, 0.5279, 0.000447, 0.5698, 0.000447, 0.6005, 1.092, 0.793, 0.000447, 0.793, 2.331, 0.6005, 3.422, 0.5363, 0.003238, 0.567, 0.003238, 0.567, 0.9968, 0.5363, 0.9968, 0.000447, 0.000447, 0.000447, 0.000447, 0.000447, 0.000447, 0.000447, 0.000447, 0.000447, 0.000447, 0.000447, 0.000447, 0.000447, 0.000447, 0.000447, 0.000447, 0.567, 0.003238, 1.019, 0.003238, 1.019, 0.9968, 0.567, 0.9968, 0.2572, 2.331, 0.1037, 2.331, 0.1037, 0.000447, 0.2572, 0.000447, 0.000447, 0.000447, 0.000447, 0.000447, 0.000447, 0.000447, 0.000447, 0.000447, 0.2349, 0.000447, 0.9465, 0.000447, 0.9465, 2.331, 0.2349, 2.331, 0.8126, 2.331, 0.793, 2.331, 0.793, 0.000447, 0.8126, 0.000447, 0.2572, 0.000447, 0.7344, 0.000447, 0.7344, 2.331, 0.2572, 2.331, 0.8405, 0.000447, 1.027, 0.000447, 1.027, 2.331, 0.8405, 2.331, 0.000447, 0.000447, 0.000447, 0.000447, 0.000447, 0.000447, 0.000447, 0.000447])
me_pacmania.materials.append(mat_pacmaniamarqueeart)
me_pacmania.materials.append(mat_pacmaniamonitorart)
me_pacmania.materials.append(mat_pacmaniablack)
me_pacmania.materials.append(mat_pacmaniabezelart)
me_pacmania.materials.append(mat_pacmaniabuttonred)
me_pacmania.materials.append(mat_pacmaniajoystickblack)
me_pacmania.materials.append(mat_pacmaniacoindoorart)
me_pacmania.materials.append(mat_pacmaniacpoart)
me_pacmania.materials.append(mat_pacmaniasideart)
me_pacmania.materials.append(mat_pacmaniasideleftout)
me_pacmania.materials.append(mat_pacmaniasideleftin)
me_pacmania.materials.append(mat_pacmaniatmoldleft)
me_pacmania.materials.append(mat_pacmaniasiderightin)
me_pacmania.materials.append(mat_pacmaniasiderightout)
me_pacmania.materials.append(mat_pacmaniatmoldright)
me_pacmania.use_remesh_fix_poles = True
me_pacmania.use_remesh_preserve_attributes = False
me_pacmania.update()

# ---- objects
ob_pacmania = bpy.data.objects.new('pacmania', me_pacmania)

# ---- transforms, parenting, visibility, modifiers, constraints
ob_pacmania.location = (-0.03164, -0.2794, 1.036)
ob_pacmania.rotation_euler = (1.571, 0.0, 0.0)
_m = ob_pacmania.modifiers.new('Auto Smooth', 'NODES')
_m.node_group = ng_auto_smooth
_gi = [s.identifier for s in ng_auto_smooth.interface.items_tree if s.item_type == 'SOCKET' and s.in_out == 'INPUT']
_m[_gi[1]] = 1.047  # Angle
_m = ob_pacmania.modifiers.new('WeightedNormal', 'WEIGHTED_NORMAL')
_m.keep_sharp = True

# ---- collection membership
scene.collection.objects.link(ob_pacmania)

# ---- scene / render settings (as saved in the file)
scene.frame_start = 1; scene.frame_end = 250; scene.frame_set(1)
scene.render.engine = 'BLENDER_EEVEE_NEXT'
scene.cycles.use_denoising = False
scene.cycles.samples = 128
scene.cycles.sampling_pattern = 'TABULATED_SOBOL'
scene.cycles.use_adaptive_sampling = False
scene.cycles.use_light_tree = False
scene.view_settings.view_transform = 'Filmic'
bpy.context.view_layer.update()

# ---- added for rendering (the .blend has no active camera and no usable light): camera, sun
cam_auto = bpy.data.cameras.new('AutoCamera')
cam_auto.lens = 50.0
cam_auto.sensor_width = 36.0
cam_auto.clip_end = 1000.0
ob_auto_camera = bpy.data.objects.new('AutoCamera', cam_auto)
scene.collection.objects.link(ob_auto_camera)
ob_auto_camera.location = (1.95267, -2.43058, 2.49446)
ob_auto_camera.rotation_euler = (1.09748, -7.21219e-08, 0.694738)
scene.camera = ob_auto_camera
light_auto_sun = bpy.data.lights.new('AutoSun', 'SUN')
light_auto_sun.energy = 3.0
light_auto_sun.angle = 0.0523599
ob_auto_sun = bpy.data.objects.new('AutoSun', light_auto_sun)
scene.collection.objects.link(ob_auto_sun)
ob_auto_sun.rotation_euler = (0.872665, 0.174533, 0.523599)
bpy.context.view_layer.update()
